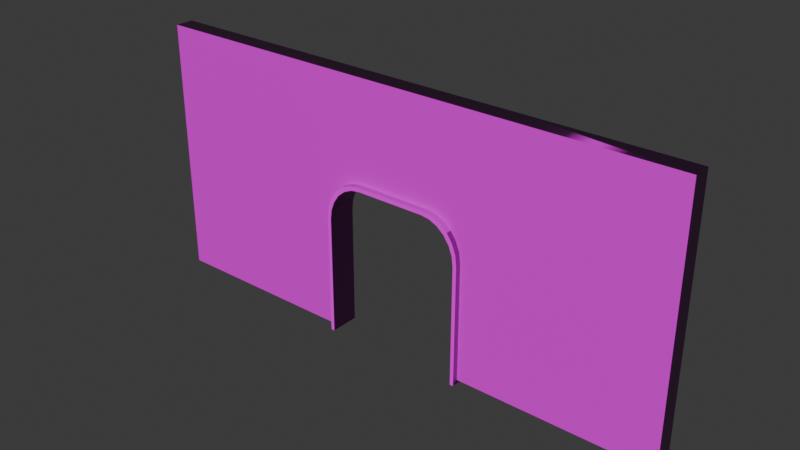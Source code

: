 # Source: arch.blend  (saved by Blender 4.4.32; exported with 4.5.12 LTS)
import bpy
from mathutils import Matrix  # noqa: F401  (used for matrix-valued properties, if any)

bpy.ops.wm.read_factory_settings(use_empty=True)
scene = bpy.context.scene
scene.name = 'Scene'

# ---- collections
col_collection = bpy.data.collections.new('Collection'); scene.collection.children.link(col_collection)

# ---- images (referenced by path relative to the original .blend; pixels are not part of the script)
import os
ASSET_DIR = os.environ.get("B2B_ASSET_DIR", "")  # directory of the original .blend (textures are referenced by path, not embedded)
HERE = os.path.dirname(os.path.abspath(__file__))  # packed textures are extracted next to this script under _unpacked/

def load_image(name, relpath, width, height, colorspace="sRGB"):
    """Load a texture the original file referenced (path relative to the .blend, or extracted next to this script)."""
    p = next((c for c in (os.path.join(HERE, relpath), os.path.join(ASSET_DIR, relpath)) if relpath and os.path.exists(c)), "")
    if p:
        img = bpy.data.images.load(p, check_existing=True)
        img.name = name
    else:  # same state as the original file: an image datablock whose file is absent (Cycles renders it pink)
        img = bpy.data.images.new(name, width, height)
        img.source = "FILE"
        img.filepath = "//" + (relpath or name)
    img.colorspace_settings.name = colorspace
    return img
img_marble012_1k_jpg_displacement_jpg = load_image('Marble012_1K-JPG_Displacement.jpg', 'Marble012_1K-JPG_Displacement.jpg', 1024, 1024, 'Non-Color')
img_marble012_1k_jpg_color_jpg = load_image('Marble012_1K-JPG_Color.jpg', 'Marble012_1K-JPG_Color.jpg', 1024, 1024, 'sRGB')
img_marble012_1k_jpg_roughness_jpg = load_image('Marble012_1K-JPG_Roughness.jpg', 'Marble012_1K-JPG_Roughness.jpg', 1024, 1024, 'Non-Color')
img_marble012_1k_jpg_normalgl_jpg = load_image('Marble012_1K-JPG_NormalGL.jpg', 'Marble012_1K-JPG_NormalGL.jpg', 1024, 1024, 'Non-Color')
img_marble016_1k_jpg_displacement_jpg = load_image('Marble016_1K-JPG_Displacement.jpg', 'Marble016_1K-JPG_Displacement.jpg', 1024, 1024, 'Non-Color')
img_marble016_1k_jpg_color_jpg = load_image('Marble016_1K-JPG_Color.jpg', 'Marble016_1K-JPG_Color.jpg', 1024, 1024, 'sRGB')
img_marble016_1k_jpg_roughness_jpg = load_image('Marble016_1K-JPG_Roughness.jpg', 'Marble016_1K-JPG_Roughness.jpg', 1024, 1024, 'Non-Color')
img_marble016_1k_jpg_normalgl_jpg = load_image('Marble016_1K-JPG_NormalGL.jpg', 'Marble016_1K-JPG_NormalGL.jpg', 1024, 1024, 'Non-Color')

# ---- materials (node trees are filled in below, after node groups)
mat_material = bpy.data.materials.new('Material')
mat_material.alpha_threshold = 0.0
mat_material.roughness = 0.5
mat_material.line_color = (0.0, 0.0, 0.0, 1.0)
mat_material_001 = bpy.data.materials.new('Material.001')

# ---- node groups
ng_smooth_by_angle = bpy.data.node_groups.new('Smooth by Angle', 'GeometryNodeTree')
_s = ng_smooth_by_angle.interface.new_socket(name='Mesh', in_out='OUTPUT', socket_type='NodeSocketGeometry')
_s = ng_smooth_by_angle.interface.new_socket(name='Mesh', in_out='INPUT', socket_type='NodeSocketGeometry')
_s = ng_smooth_by_angle.interface.new_socket(name='Angle', in_out='INPUT', socket_type='NodeSocketFloat')
_s.subtype = 'ANGLE'
_s.default_value = 0.5236
_s.min_value = 0.0
_s.max_value = 3.142
_s.description = 'Maximum face angle for smooth edges'
_s = ng_smooth_by_angle.interface.new_socket(name='Ignore Sharpness', in_out='INPUT', socket_type='NodeSocketBool')
_s.force_non_field = True
ng_smooth_by_angle.description = 'Set the sharpness of mesh edges based on the angle between the neighboring faces'
ng_smooth_by_angle.is_modifier = True
_N = ng_smooth_by_angle.nodes; _L = ng_smooth_by_angle.links
n0 = _N.new('GeometryNodeSetShadeSmooth'); n0.name = 'Set Shade Smooth'; n0.location = (120, -80)
n0.domain = 'EDGE'
n1 = _N.new('GeometryNodeSetShadeSmooth'); n1.name = 'Set Shade Smooth.001'; n1.location = (300, -80)
n2 = _N.new('NodeGroupOutput'); n2.name = 'Group Output'; n2.location = (480, -80)
n3 = _N.new('GeometryNodeInputMeshEdgeAngle'); n3.name = 'Edge Angle'; n3.location = (-440, -240)
n4 = _N.new('NodeGroupInput'); n4.name = 'Group Input'; n4.location = (-80, -80)
n5 = _N.new('GeometryNodeInputEdgeSmooth'); n5.name = 'Is Edge Smooth'; n5.location = (-260, -120)
n6 = _N.new('GeometryNodeInputShadeSmooth'); n6.name = 'Is Shade Smooth'; n6.location = (-440, -397)
n7 = _N.new('FunctionNodeCompare'); n7.name = 'Compare'; n7.location = (-260, -260)
n7.operation = 'LESS_EQUAL'
n7.inputs[6].default_value = (0.0, 0.0, 0.0, 0.0)
n7.inputs[7].default_value = (0.0, 0.0, 0.0, 0.0)
n8 = _N.new('FunctionNodeBooleanMath'); n8.name = 'Boolean Math.001'; n8.location = (-80, -260)
n9 = _N.new('NodeGroupInput'); n9.name = 'Group Input.001'; n9.location = (-440, -329)
n10 = _N.new('NodeGroupInput'); n10.name = 'Group Input.002'; n10.location = (-259, -189)
n11 = _N.new('FunctionNodeBooleanMath'); n11.name = 'Boolean Math'; n11.location = (-80, -149)
n11.operation = 'OR'
n12 = _N.new('FunctionNodeBooleanMath'); n12.name = 'Boolean Math.002'; n12.location = (-260, -380)
n12.operation = 'OR'
n13 = _N.new('NodeGroupInput'); n13.name = 'Group Input.003'; n13.location = (-440, -460)
_L.new(n3.outputs[0], n7.inputs[0])
_L.new(n1.outputs[0], n2.inputs[0])
_L.new(n9.outputs[1], n7.inputs[1])
_L.new(n7.outputs[0], n8.inputs[0])
_L.new(n4.outputs[0], n0.inputs[0])
_L.new(n0.outputs[0], n1.inputs[0])
_L.new(n8.outputs[0], n0.inputs[2])
_L.new(n10.outputs[2], n11.inputs[1])
_L.new(n5.outputs[0], n11.inputs[0])
_L.new(n11.outputs[0], n0.inputs[1])
_L.new(n13.outputs[2], n12.inputs[1])
_L.new(n6.outputs[0], n12.inputs[0])
_L.new(n12.outputs[0], n8.inputs[1])
n2.is_active_output = True

# ---- material node trees
mat_material.use_nodes = True; mat_material.node_tree.nodes.clear()
_N = mat_material.node_tree.nodes; _L = mat_material.node_tree.links
n0 = _N.new('ShaderNodeOutputMaterial'); n0.name = 'Material Output'; n0.location = (300, 300)
n1 = _N.new('ShaderNodeBsdfPrincipled'); n1.name = 'Principled BSDF'; n1.location = (10, 300)
n1.inputs[3].default_value = 1.45
n2 = _N.new('ShaderNodeTexImage'); n2.name = 'Image Texture'; n2.location = (85, -600)
n2.label = 'Displacement'
n2.image = img_marble012_1k_jpg_displacement_jpg
n3 = _N.new('ShaderNodeDisplacement'); n3.name = 'Displacement'; n3.location = (110, -400)
n3.inputs[2].default_value = 1.0
n4 = _N.new('ShaderNodeTexImage'); n4.name = 'Image Texture.001'; n4.location = (85, -40)
n4.label = 'Base Color'
n4.image = img_marble012_1k_jpg_color_jpg
n5 = _N.new('ShaderNodeTexImage'); n5.name = 'Image Texture.002'; n5.location = (85, -320)
n5.label = 'Roughness'
n5.image = img_marble012_1k_jpg_roughness_jpg
n6 = _N.new('ShaderNodeTexImage'); n6.name = 'Image Texture.003'; n6.location = (85, -880)
n6.label = 'Normal'
n6.image = img_marble012_1k_jpg_normalgl_jpg
n7 = _N.new('ShaderNodeNormalMap'); n7.name = 'Normal Map'; n7.location = (-240, -340)
n8 = _N.new('ShaderNodeMapping'); n8.name = 'Mapping'; n8.location = (230, -40)
n9 = _N.new('NodeReroute'); n9.name = 'Reroute'; n9.location = (35, -596)
n9.width = 10
n9.socket_idname = 'NodeSocketVector'
n10 = _N.new('ShaderNodeTexCoord'); n10.name = 'Texture Coordinate'; n10.location = (30, -40)
n11 = _N.new('NodeFrame'); n11.name = 'Frame'; n11.location = (-1270, 340)
n11.label = 'Mapping'
n11.width = 400
n12 = _N.new('NodeFrame'); n12.name = 'Frame.001'; n12.location = (-625, 540)
n12.label = 'Textures'
n12.width = 355
n2.parent = n12
n4.parent = n12
n5.parent = n12
n6.parent = n12
n8.parent = n11
n9.parent = n12
n10.parent = n11
_L.new(n1.outputs[0], n0.inputs[0])
_L.new(n2.outputs[0], n3.inputs[0])
_L.new(n3.outputs[0], n0.inputs[2])
_L.new(n4.outputs[0], n1.inputs[0])
_L.new(n5.outputs[0], n1.inputs[2])
_L.new(n6.outputs[0], n7.inputs[1])
_L.new(n7.outputs[0], n1.inputs[5])
_L.new(n9.outputs[0], n4.inputs[0])
_L.new(n9.outputs[0], n5.inputs[0])
_L.new(n9.outputs[0], n2.inputs[0])
_L.new(n9.outputs[0], n6.inputs[0])
_L.new(n8.outputs[0], n9.inputs[0])
_L.new(n10.outputs[2], n8.inputs[0])
n0.is_active_output = True
mat_material_001.use_nodes = True; mat_material_001.node_tree.nodes.clear()
_N = mat_material_001.node_tree.nodes; _L = mat_material_001.node_tree.links
n0 = _N.new('ShaderNodeBsdfPrincipled'); n0.name = 'Principled BSDF'; n0.location = (10, 300)
n1 = _N.new('ShaderNodeOutputMaterial'); n1.name = 'Material Output'; n1.location = (300, 300)
n2 = _N.new('ShaderNodeTexImage'); n2.name = 'Image Texture'; n2.location = (85, -600)
n2.label = 'Displacement'
n2.image = img_marble016_1k_jpg_displacement_jpg
n3 = _N.new('ShaderNodeDisplacement'); n3.name = 'Displacement'; n3.location = (110, -400)
n3.inputs[2].default_value = 1.0
n4 = _N.new('ShaderNodeTexImage'); n4.name = 'Image Texture.001'; n4.location = (85, -40)
n4.label = 'Base Color'
n4.image = img_marble016_1k_jpg_color_jpg
n5 = _N.new('ShaderNodeTexImage'); n5.name = 'Image Texture.002'; n5.location = (85, -320)
n5.label = 'Roughness'
n5.image = img_marble016_1k_jpg_roughness_jpg
n6 = _N.new('ShaderNodeTexImage'); n6.name = 'Image Texture.003'; n6.location = (85, -880)
n6.label = 'Normal'
n6.image = img_marble016_1k_jpg_normalgl_jpg
n7 = _N.new('ShaderNodeNormalMap'); n7.name = 'Normal Map'; n7.location = (-240, -340)
n8 = _N.new('ShaderNodeMapping'); n8.name = 'Mapping'; n8.location = (230, -40)
n9 = _N.new('NodeReroute'); n9.name = 'Reroute'; n9.location = (35, -596)
n9.width = 10
n9.socket_idname = 'NodeSocketVector'
n10 = _N.new('ShaderNodeTexCoord'); n10.name = 'Texture Coordinate'; n10.location = (30, -40)
n11 = _N.new('NodeFrame'); n11.name = 'Frame'; n11.location = (-1270, 340)
n11.label = 'Mapping'
n11.width = 400
n12 = _N.new('NodeFrame'); n12.name = 'Frame.001'; n12.location = (-625, 540)
n12.label = 'Textures'
n12.width = 355
n2.parent = n12
n4.parent = n12
n5.parent = n12
n6.parent = n12
n8.parent = n11
n9.parent = n12
n10.parent = n11
_L.new(n0.outputs[0], n1.inputs[0])
_L.new(n2.outputs[0], n3.inputs[0])
_L.new(n3.outputs[0], n1.inputs[2])
_L.new(n4.outputs[0], n0.inputs[0])
_L.new(n5.outputs[0], n0.inputs[2])
_L.new(n6.outputs[0], n7.inputs[1])
_L.new(n7.outputs[0], n0.inputs[5])
_L.new(n9.outputs[0], n4.inputs[0])
_L.new(n9.outputs[0], n5.inputs[0])
_L.new(n9.outputs[0], n2.inputs[0])
_L.new(n9.outputs[0], n6.inputs[0])
_L.new(n8.outputs[0], n9.inputs[0])
_L.new(n10.outputs[2], n8.inputs[0])
n1.is_active_output = True

# ---- world
world_world = bpy.data.worlds.new('World'); scene.world = world_world
world_world.use_nodes = True; world_world.node_tree.nodes.clear()
_N = world_world.node_tree.nodes; _L = world_world.node_tree.links
n0 = _N.new('ShaderNodeOutputWorld'); n0.name = 'World Output'; n0.location = (300, 300)
n1 = _N.new('ShaderNodeBackground'); n1.name = 'Background'; n1.location = (10, 300)
n1.inputs[0].default_value = (0.05088, 0.05088, 0.05088, 1.0)
_L.new(n1.outputs[0], n0.inputs[0])
n0.is_active_output = True
world_world.color = (0.05088, 0.05088, 0.05088)
world_world.sun_shadow_jitter_overblur = 0.0

# ---- meshes
me_cube = bpy.data.meshes.new('Cube')
me_cube.from_pydata([(1.0, 1.0, 1.627), (1.0, 1.0, -1.0), (1.0, -1.0, 1.627), (1.0, -1.0, -1.0), (-1.0, 1.0, 1.627), (-1.0, 1.0, -1.0), (-1.0, -1.0, 1.627), (-1.0, -1.0, -1.0), (-0.5065, -1.0, 0.5188), (-0.425, -1.0, 0.558), (0.425, -1.0, 0.558), (-0.3376, -1.0, 0.5714), (0.63, -1.0, 0.375), (0.5764, -1.0, 0.4564), (0.6753, -1.0, 0.1786), (0.6638, -1.0, 0.2803), (0.5065, -1.0, 0.5188), (0.3376, -1.0, 0.5714), (-0.6753, -1.0, -1.0), (-0.6638, -1.0, 0.2803), (-0.6753, -1.0, 0.1786), (-0.5764, -1.0, 0.4564), (0.6753, -1.0, -1.0), (-0.63, -1.0, 0.375), (-0.6753, 1.0, 0.1786), (-0.5764, 1.0, 0.4564), (-0.63, 1.0, 0.375), (-0.6638, 1.0, 0.2803), (-0.425, 1.0, 0.558), (0.5065, 1.0, 0.5188), (0.3376, 1.0, 0.5714), (0.425, 1.0, 0.558), (-0.3376, 1.0, 0.5714), (-0.5065, 1.0, 0.5188), (-0.6753, 1.0, -1.0), (0.5764, 1.0, 0.4564), (0.6638, 1.0, 0.2803), (0.6753, 1.0, 0.1786), (0.6753, 1.0, -1.0), (0.63, 1.0, 0.375), (2.609, 1.0, 1.627), (2.609, -1.0, 1.627), (2.609, -1.0, -1.0), (2.609, 1.0, -1.0), (-2.609, 1.0, 1.627), (-2.609, -1.0, 1.627), (-2.609, -1.0, -1.0), (-2.609, 1.0, -1.0)], [], [(0, 4, 6, 2), (22, 3, 2, 6, 7, 18, 20, 19, 23, 21, 8, 9, 11, 17, 10, 16, 13, 12, 15, 14), (7, 6, 45, 46), (1, 3, 22, 38), (7, 5, 34, 18), (1, 0, 40, 43), (5, 4, 0, 1, 38, 37, 36, 39, 35, 29, 31, 30, 32, 28, 33, 25, 26, 27, 24, 34), (17, 11, 32, 30), (14, 37, 38, 22), (34, 24, 20, 18), (11, 9, 28, 32), (9, 8, 33, 28), (8, 21, 25, 33), (21, 23, 26, 25), (23, 19, 27, 26), (19, 20, 24, 27), (10, 17, 30, 31), (16, 10, 31, 29), (13, 16, 29, 35), (13, 35, 39, 12), (12, 39, 36, 15), (15, 36, 37, 14), (43, 40, 41, 42), (2, 3, 42, 41), (3, 1, 43, 42), (0, 2, 41, 40), (46, 45, 44, 47), (5, 7, 46, 47), (6, 4, 44, 45), (4, 5, 47, 44)])
_uv = me_cube.uv_layers.new(name='UVMap')
_uv.uv.foreach_set('vector', [0.625, 0.5, 0.875, 0.5, 0.875, 0.75, 0.625, 0.75, 0.8038, -0.08974, 0.9521, -0.08974, 0.9521, 1.044, 0.03889, 1.044, 0.03889, -0.08974, 0.1872, -0.08974, 0.1872, 0.419, 0.1924, 0.4629, 0.2078, 0.5038, 0.2323, 0.5389, 0.2643, 0.5659, 0.3014, 0.5828, 0.3413, 0.5886, 0.6497, 0.5886, 0.6896, 0.5828, 0.7268, 0.5659, 0.7587, 0.5389, 0.7832, 0.5038, 0.7986, 0.4629, 0.8038, 0.419, 0.03889, -0.08974, 0.03889, 1.044, -0.6956, 1.044, -0.6956, -0.08974, 0.375, 0.5, 0.375, 0.75, 0.3344, 0.75, 0.3344, 0.5, 0.125, 0.75, 0.125, 0.5, 0.1656, 0.5, 0.1656, 0.75, 0.9521, -0.08974, 0.9521, 1.044, 1.687, 1.044, 1.687, -0.08974, 0.03889, -0.08974, 0.03889, 1.044, 0.9521, 1.044, 0.9521, -0.08974, 0.8038, -0.08974, 0.8038, 0.419, 0.7986, 0.4629, 0.7832, 0.5038, 0.7587, 0.5389, 0.7268, 0.5659, 0.6896, 0.5828, 0.6497, 0.5886, 0.3413, 0.5886, 0.3014, 0.5828, 0.2643, 0.5659, 0.2323, 0.5389, 0.2078, 0.5038, 0.1924, 0.4629, 0.1872, 0.419, 0.1872, -0.08974, 0.6875, 0.6478, 0.8125, 0.6478, 0.8125, 0.6022, 0.6875, 0.6022, 0.5625, 0.6478, 0.5625, 0.6022, 0.375, 0.6022, 0.375, 0.6478, 0.375, 0.1478, 0.5625, 0.1478, 0.5625, 0.1022, 0.375, 0.1022, 0.8125, 0.6478, 0.8287, 0.6478, 0.8287, 0.6022, 0.8125, 0.6022, 0.8287, 0.6478, 0.8438, 0.6478, 0.8438, 0.6022, 0.8287, 0.6022, 0.8438, 0.6478, 0.875, 0.6478, 0.875, 0.6022, 0.8438, 0.6022, 0.625, 0.1022, 0.5938, 0.1022, 0.5938, 0.1478, 0.625, 0.1478, 0.5938, 0.1022, 0.5787, 0.1022, 0.5787, 0.1478, 0.5938, 0.1478, 0.5787, 0.1022, 0.5625, 0.1022, 0.5625, 0.1478, 0.5787, 0.1478, 0.6713, 0.6478, 0.6875, 0.6478, 0.6875, 0.6022, 0.6713, 0.6022, 0.6562, 0.6478, 0.6713, 0.6478, 0.6713, 0.6022, 0.6562, 0.6022, 0.625, 0.6478, 0.6562, 0.6478, 0.6562, 0.6022, 0.625, 0.6022, 0.625, 0.6478, 0.625, 0.6022, 0.5938, 0.6022, 0.5938, 0.6478, 0.5938, 0.6478, 0.5938, 0.6022, 0.5787, 0.6022, 0.5787, 0.6478, 0.5787, 0.6478, 0.5787, 0.6022, 0.5625, 0.6022, 0.5625, 0.6478, 0.375, 0.5, 0.625, 0.5, 0.625, 0.75, 0.375, 0.75, 0.9521, 1.044, 0.9521, -0.08974, 1.687, -0.08974, 1.687, 1.044, 0.375, 0.75, 0.375, 0.5, 0.375, 0.5, 0.375, 0.75, 0.625, 0.5, 0.625, 0.75, 0.625, 0.75, 0.625, 0.5, 0.375, 0.0, 0.625, 0.0, 0.625, 0.25, 0.375, 0.25, 0.125, 0.5, 0.125, 0.75, 0.125, 0.75, 0.125, 0.5, 0.875, 0.75, 0.875, 0.5, 0.875, 0.5, 0.875, 0.75, 0.03889, 1.044, 0.03889, -0.08974, -0.6956, -0.08974, -0.6956, 1.044])
me_cube.materials.append(mat_material)
me_cube.use_mirror_vertex_groups = False
me_cube.update()
me_cube_002 = bpy.data.meshes.new('Cube.002')
me_cube_002.from_pydata([(-1.0, -1.0, -1.0), (-1.0, 1.0, -1.0), (1.0, -1.0, -1.0), (1.0, 1.0, -1.0), (-0.5, -1.0, 1.0), (-1.0, -1.0, 0.5), (-0.6294, -1.0, 0.983), (-0.75, -1.0, 0.933), (-0.8536, -1.0, 0.8536), (-0.933, -1.0, 0.75), (-0.983, -1.0, 0.6294), (-1.0, 1.0, 0.5), (-0.5, 1.0, 1.0), (-0.983, 1.0, 0.6294), (-0.933, 1.0, 0.75), (-0.8536, 1.0, 0.8536), (-0.75, 1.0, 0.933), (-0.6294, 1.0, 0.983), (1.0, -1.0, 0.5), (0.5, -1.0, 1.0), (0.983, -1.0, 0.6294), (0.933, -1.0, 0.75), (0.8536, -1.0, 0.8536), (0.75, -1.0, 0.933), (0.6294, -1.0, 0.983), (0.5, 1.0, 1.0), (1.0, 1.0, 0.5), (0.6294, 1.0, 0.983), (0.75, 1.0, 0.933), (0.8536, 1.0, 0.8536), (0.933, 1.0, 0.75), (0.983, 1.0, 0.6294), (-0.9496, 1.0, -1.0), (0.9496, 1.0, -1.0), (0.9496, -1.0, -1.0), (-0.9496, -1.0, -1.0), (-0.9496, 1.0, 0.4748), (-0.9334, 1.0, 0.5977), (-0.7122, 1.0, 0.886), (0.5977, 1.0, 0.9334), (0.7122, 1.0, 0.886), (0.4748, 1.0, 0.9496), (0.886, 1.0, 0.7122), (0.9496, 1.0, 0.4748), (0.9334, 1.0, 0.5977), (-0.886, 1.0, 0.7122), (-0.8105, 1.0, 0.8105), (-0.4748, 1.0, 0.9496), (-0.5977, 1.0, 0.9334), (0.8105, 1.0, 0.8105), (0.9496, -1.0, 0.4748), (0.9334, -1.0, 0.5977), (0.7122, -1.0, 0.886), (-0.7122, -1.0, 0.886), (-0.4748, -1.0, 0.9496), (-0.5977, -1.0, 0.9334), (-0.9496, -1.0, 0.4748), (-0.886, -1.0, 0.7122), (-0.9334, -1.0, 0.5977), (0.4748, -1.0, 0.9496), (0.5977, -1.0, 0.9334), (0.886, -1.0, 0.7122), (0.8105, -1.0, 0.8105), (-0.8105, -1.0, 0.8105)], [], [(25, 12, 4, 19), (3, 26, 18, 2), (0, 5, 11, 1), (33, 3, 2, 34), (0, 1, 32, 35), (32, 1, 11, 13, 14, 15, 16, 17, 12, 25, 27, 28, 29, 30, 31, 26, 3, 33, 43, 44, 42, 49, 40, 39, 41, 47, 48, 38, 46, 45, 37, 36), (4, 12, 17, 6), (6, 17, 16, 7), (7, 16, 15, 8), (8, 15, 14, 9), (9, 14, 13, 10), (10, 13, 11, 5), (25, 19, 24, 27), (27, 24, 23, 28), (28, 23, 22, 29), (29, 22, 21, 30), (30, 21, 20, 31), (31, 20, 18, 26), (2, 18, 20, 21, 22, 23, 24, 19, 4, 6, 7, 8, 9, 10, 5, 0, 35, 56, 58, 57, 63, 53, 55, 54, 59, 60, 52, 62, 61, 51, 50, 34), (47, 41, 59, 54), (33, 34, 50, 43), (35, 32, 36, 56), (48, 47, 54, 55), (38, 48, 55, 53), (46, 38, 53, 63), (57, 45, 46, 63), (37, 45, 57, 58), (36, 37, 58, 56), (41, 39, 60, 59), (39, 40, 52, 60), (40, 49, 62, 52), (62, 49, 42, 61), (42, 44, 51, 61), (51, 44, 43, 50)])
me_cube_002.polygons.foreach_set('use_smooth', [True] * 34)
_uv = me_cube_002.uv_layers.new(name='UVMap')
_uv.uv.foreach_set('vector', [0.7203, 1.411, -0.1773, 1.411, -0.1773, -0.3839, 0.7203, -0.3839, 0.825, -0.02119, 0.825, 0.9648, 0.5859, 0.9648, 0.5859, -0.02119, 0.5859, -0.02119, 0.5859, 0.9648, 0.825, 0.9648, 0.825, -0.02119, 0.3687, 0.5, 0.375, 0.5, 0.375, 0.75, 0.3687, 0.75, 0.125, 0.75, 0.125, 0.5, 0.1313, 0.5, 0.1313, 0.75, -0.7562, 0.4375, -0.7772, 0.4608, -0.01527, 1.148, 0.05756, 1.199, 0.1396, 1.232, 0.2253, 1.242, 0.3088, 1.231, 0.3844, 1.198, 0.447, 1.146, 0.8634, 0.6844, 0.9087, 0.6168, 0.9335, 0.5382, 0.9363, 0.454, 0.9168, 0.3699, 0.8763, 0.2916, 0.8177, 0.2244, 0.05577, -0.4628, 0.03476, -0.4395, 0.7839, 0.2362, 0.8396, 0.2999, 0.878, 0.3743, 0.8965, 0.4542, 0.8939, 0.5342, 0.8703, 0.6088, 0.8273, 0.6729, 0.4318, 1.111, 0.3724, 1.161, 0.3007, 1.192, 0.2214, 1.203, 0.14, 1.193, 0.06208, 1.162, -0.007073, 1.113, -0.1773, -0.3839, -0.1773, 1.411, -0.2935, 1.411, -0.2935, -0.3839, -0.2935, -0.3839, -0.2935, 1.411, -0.4017, 1.411, -0.4017, -0.3839, -0.4017, -0.3839, -0.4017, 1.411, -0.4946, 1.411, -0.4946, -0.3839, -0.6261, 0.5343, 1.169, 0.5343, 1.169, 0.4413, -0.6261, 0.4413, -0.6261, 0.4413, 1.169, 0.4413, 1.169, 0.3331, -0.6261, 0.3331, -0.6261, 0.3331, 1.169, 0.3331, 1.169, 0.2169, -0.6261, 0.2169, 0.7203, 1.411, 0.7203, -0.3839, 0.8364, -0.3839, 0.8364, 1.411, 0.8364, 1.411, 0.8364, -0.3839, 0.9447, -0.3839, 0.9447, 1.411, 0.9447, 1.411, 0.9447, -0.3839, 1.038, -0.3839, 1.038, 1.411, 1.169, 0.5343, -0.6261, 0.5343, -0.6261, 0.4413, 1.169, 0.4413, 1.169, 0.4413, -0.6261, 0.4413, -0.6261, 0.3331, 1.169, 0.3331, 1.169, 0.3331, -0.6261, 0.3331, -0.6261, 0.2169, 1.169, 0.2169, 0.05577, -0.4628, 0.8177, 0.2244, 0.8763, 0.2916, 0.9168, 0.3699, 0.9363, 0.454, 0.9335, 0.5382, 0.9087, 0.6168, 0.8634, 0.6844, 0.447, 1.146, 0.3844, 1.198, 0.3088, 1.231, 0.2253, 1.242, 0.1396, 1.232, 0.05756, 1.199, -0.01527, 1.148, -0.7772, 0.4608, -0.7562, 0.4375, -0.007073, 1.113, 0.06208, 1.162, 0.14, 1.193, 0.2214, 1.203, 0.3007, 1.192, 0.3724, 1.161, 0.4318, 1.111, 0.8273, 0.6729, 0.8703, 0.6088, 0.8939, 0.5342, 0.8965, 0.4542, 0.878, 0.3743, 0.8396, 0.2999, 0.7839, 0.2362, 0.03476, -0.4395, 0.5806, 0.8382, 0.903, 0.8382, 0.903, 0.1591, 0.5806, 0.1591, 0.825, -0.02119, 0.5859, -0.02119, 0.5859, 0.9482, 0.825, 0.9482, 0.5859, -0.02119, 0.825, -0.02119, 0.825, 0.9482, 0.5859, 0.9482, -0.02491, 1.501, 0.08301, 1.501, 0.08301, -0.2556, -0.02491, -0.2556, -0.1255, 1.501, -0.02491, 1.501, -0.02491, -0.2556, -0.1255, -0.2556, -0.2118, 1.501, -0.1255, 1.501, -0.1255, -0.2556, -0.2118, -0.2556, -0.3783, 0.6786, 1.378, 0.6786, 1.378, 0.7649, -0.3783, 0.7649, 1.378, 0.578, 1.378, 0.6786, -0.3783, 0.6786, -0.3783, 0.578, 1.378, 0.4701, 1.378, 0.578, -0.3783, 0.578, -0.3783, 0.4701, 0.917, 1.501, 1.025, 1.501, 1.025, -0.2556, 0.917, -0.2556, 1.025, 1.501, 1.125, 1.501, 1.125, -0.2556, 1.025, -0.2556, 1.125, 1.501, 1.212, 1.501, 1.212, -0.2556, 1.125, -0.2556, -0.3783, 0.7649, 1.378, 0.7649, 1.378, 0.6786, -0.3783, 0.6786, 1.378, 0.6786, 1.378, 0.578, -0.3783, 0.578, -0.3783, 0.6786, -0.3783, 0.578, 1.378, 0.578, 1.378, 0.4701, -0.3783, 0.4701])
me_cube_002.materials.append(mat_material_001)
me_cube_002.update()

# ---- objects
ob_cube = bpy.data.objects.new('Cube', me_cube)
ob_cube_002 = bpy.data.objects.new('Cube.002', me_cube_002)

# ---- transforms, parenting, visibility, modifiers, constraints
ob_cube.location = (0.0, 0.0, 7.188)
ob_cube.scale = (9.255, 0.8125, 8.75)
ob_cube.lock_rotations_4d = False
ob_cube.empty_display_type = 'ARROWS'
ob_cube.lineart.crease_threshold = 0.0
ob_cube_002.location = (0.0, 0.0, 5.312)
ob_cube_002.scale = (6.544, 1.309, 7.198)
_m = ob_cube_002.modifiers.new('Smooth by Angle', 'NODES')
_m.node_group = ng_smooth_by_angle
_gi = [s.identifier for s in ng_smooth_by_angle.interface.items_tree if s.item_type == 'SOCKET' and s.in_out == 'INPUT']
_m[_gi[1]] = 0.7854  # Angle
_m.use_pin_to_last = True
_m.show_group_selector = False

# ---- collection membership
col_collection.objects.link(ob_cube)
col_collection.objects.link(ob_cube_002)

# ---- scene / render settings (as saved in the file)
scene.frame_start = 1; scene.frame_end = 250; scene.frame_set(1)
scene.render.engine = 'BLENDER_EEVEE_NEXT'
bpy.context.view_layer.update()

# ---- added for rendering (the .blend has no active camera and no usable light): camera, sun
cam_auto = bpy.data.cameras.new('AutoCamera')
cam_auto.lens = 50.0
cam_auto.sensor_width = 36.0
cam_auto.clip_end = 1000.0
ob_auto_camera = bpy.data.objects.new('AutoCamera', cam_auto)
scene.collection.objects.link(ob_auto_camera)
ob_auto_camera.location = (49.6682, -59.6019, 49.5033)
ob_auto_camera.rotation_euler = (1.09748, -7.21219e-08, 0.694738)
scene.camera = ob_auto_camera
light_auto_sun = bpy.data.lights.new('AutoSun', 'SUN')
light_auto_sun.energy = 3.0
light_auto_sun.angle = 0.0523599
ob_auto_sun = bpy.data.objects.new('AutoSun', light_auto_sun)
scene.collection.objects.link(ob_auto_sun)
ob_auto_sun.rotation_euler = (0.872665, 0.174533, 0.523599)
bpy.context.view_layer.update()
